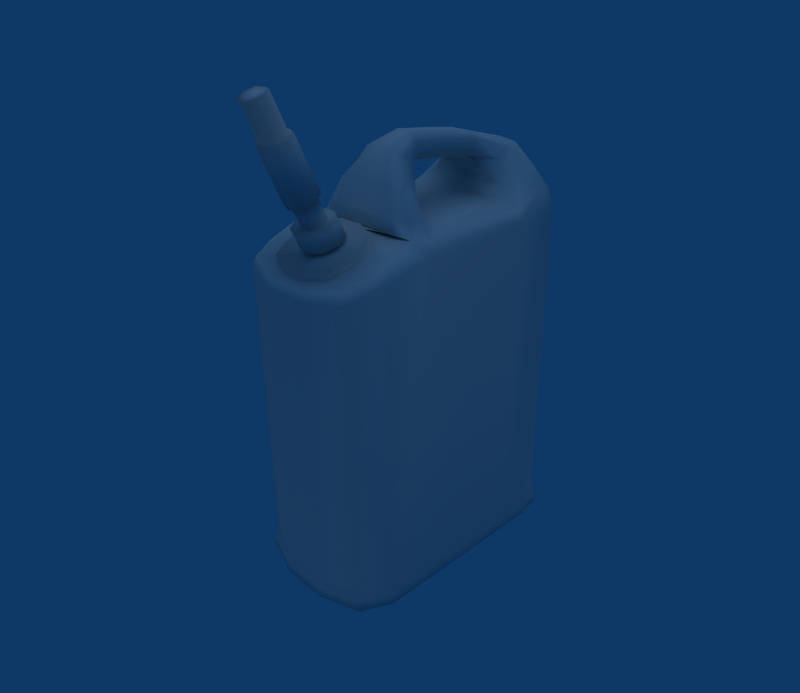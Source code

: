 # Source: Gasoline_Canister_DR2_.blend  (saved by Blender 2.49.2; exported with 4.5.12 LTS)
import bpy
from mathutils import Matrix  # noqa: F401  (used for matrix-valued properties, if any)

bpy.ops.wm.read_factory_settings(use_empty=True)
scene = bpy.context.scene
scene.name = 'Scene'

# ---- collections
col_collection_1 = bpy.data.collections.new('Collection 1'); scene.collection.children.link(col_collection_1)

# ---- materials (node trees are filled in below, after node groups)
mat_tex_0143_0_dds = bpy.data.materials.new('Tex_0143_0.dds')
mat_tex_0143_0_dds.alpha_threshold = 0.0
mat_tex_0143_0_dds.roughness = 0.5
mat_tex_0143_0_dds.line_color = (0.0, 0.0, 0.0, 1.0)

# ---- material node trees

# ---- world
world_world = bpy.data.worlds.new('World'); scene.world = world_world
world_world.color = (0.05656, 0.2208, 0.4)
world_world.use_sun_shadow = False
world_world.sun_shadow_jitter_overblur = 0.0
world_world.cycles.sampling_method = 'MANUAL'
world_world.cycles.sample_map_resolution = 256

# ---- cameras
cam_camera = bpy.data.cameras.new('Camera')
cam_camera.passepartout_alpha = 0.2
cam_camera.clip_end = 100.0
cam_camera.lens = 35.0
cam_camera.ortho_scale = 7.314
cam_camera.show_passepartout = False
cam_camera.show_safe_areas = True
cam_camera.dof.focus_distance = 0.0
cam_camera.dof.aperture_fstop = 128.0

# ---- lights
light_lamp_001 = bpy.data.lights.new('Lamp.001', 'SUN')
light_lamp_001.transmission_factor = 0.0
light_lamp_001.angle = 1.571
light_lamp_001.energy = 0.6449
light_lamp_001.shadow_buffer_clip_start = 0.5
light_lamp_001.shadow_soft_size = 1.0
light_lamp_001.shadow_cascade_max_distance = 1000.0
light_lamp_001.cycles.use_multiple_importance_sampling = False
light_lamp = bpy.data.lights.new('Lamp', 'SPOT')
light_lamp.transmission_factor = 0.0
light_lamp.energy = 100.0
light_lamp.shadow_buffer_clip_start = 0.5
light_lamp.shadow_soft_size = 1.0
light_lamp.shadow_maximum_resolution = 0.006
light_lamp.use_absolute_resolution = True
light_lamp.cycles.use_multiple_importance_sampling = False

# ---- meshes
me_mesh_0457_rip_tex_014 = bpy.data.meshes.new('Mesh_0457.rip_Tex_014')
me_mesh_0457_rip_tex_014.from_pydata([(0.018, 0.128, 0.3353), (-0.021, 0.113, 0.3513), (0.02, 0.113, 0.3513), (0.029, 0.094, 0.3503), (0.041, 0.095, 0.3363), (0.027, 0.081, 0.3433), (0.017, 0.067, 0.3603), (0.017, 0.065, 0.3513), (0.012, 0.039, 0.3633), (0.033, 0.074, 0.3263), (0.008, 0.008, 0.3513), (0.013, 0.038, 0.3543), (0.007, 0.036, 0.3483), (0.01, 0.063, 0.3453), (0.022, 0.071, 0.3383), (-0.023, 0.071, 0.3383), (-0.012, 0.063, 0.3453), (-0.009, 0.036, 0.3483), (-0.014, -0.004, 0.3463), (0.014, -0.004, 0.3463), (0.028, -0.015, 0.3343), (-0.038, -0.017, 0.3193), (0.036, -0.017, 0.3193), (0.053, -0.041, 0.3083), (0.049, -0.025, 0.3183), (0.039, -0.021, 0.3353), (0.022, -0.009, 0.3513), (0.014, 0.007, 0.3573), (0.013, 0.004, 0.3673), (0.019, -0.017, 0.3593), (0.035, -0.031, 0.3383), (0.048, -0.037, 0.3193), (0.013, -0.022, 0.3643), (0.008, 0.004, 0.3733), (0.007, 0.041, 0.3693), (-0.007, 0.041, 0.3693), (-0.008, 0.004, 0.3733), (-0.013, -0.022, 0.3643), (0.021, -0.036, 0.3423), (-0.021, -0.036, 0.3423), (0.034, -0.043, 0.3223), (-0.029, -0.043, 0.3223), (-0.034, -0.031, 0.3383), (-0.042, -0.037, 0.3193), (-0.013, 0.005, 0.3673), (-0.019, -0.017, 0.3593), (-0.058, -0.025, 0.3063), (-0.047, -0.01, 0.3123), (-0.049, -0.025, 0.3183), (-0.028, -0.015, 0.3343), (-0.039, -0.021, 0.3353), (-0.022, -0.009, 0.3513), (-0.009, 0.008, 0.3513), (-0.015, 0.007, 0.3573), (-0.014, 0.038, 0.3543), (-0.016, 0.067, 0.3603), (-0.012, 0.039, 0.3633), (-0.011, 0.067, 0.3653), (-0.018, 0.094, 0.3583), (0.018, 0.094, 0.3583), (0.011, 0.067, 0.3653), (-0.029, 0.094, 0.3503), (-0.019, 0.065, 0.3513), (-0.031, 0.08, 0.3433), (-0.042, 0.096, 0.3363), (-0.041, 0.083, 0.3313), (-0.059, 0.071, 0.3093), (-0.042, 0.068, 0.3143), (0.039, 0.083, 0.3313), (0.059, 0.071, 0.3093), (0.042, 0.068, 0.3143), (0.058, -0.025, 0.3063), (0.045, -0.01, 0.3123), (-0.034, 0.074, 0.3273), (0.031, -0.101, 0.2933), (0.031, -0.099, 0.2883), (0.037, -0.085, 0.2993), (0.037, -0.083, 0.2953), (0.059, -0.085, 0.2943), (0.059, -0.06, 0.3043), (0.069, -0.079, 0.2893), (-0.029, -0.102, 0.2923), (-0.009, -0.109, 0.2903), (0.011, -0.109, 0.2903), (0.036, -0.07, 0.3053), (0.036, -0.068, 0.3013), (-0.011, -0.052, 0.3143), (0.011, -0.05, 0.3103), (0.011, -0.052, 0.3143), (0.029, -0.056, 0.3063), (0.029, -0.058, 0.3113), (0.01, -0.071, 0.3063), (0.039, -0.047, 0.3113), (-0.03, -0.047, 0.3113), (-0.011, -0.05, 0.3103), (-0.046, -0.041, 0.3083), (-0.026, -0.055, 0.3073), (-0.059, -0.056, 0.3053), (-0.035, -0.067, 0.3023), (-0.035, -0.087, 0.2983), (-0.035, -0.086, 0.2943), (-0.035, -0.069, 0.3063), (-0.026, -0.057, 0.3113), (-0.007, -0.07, 0.3063), (-0.002, -0.069, 0.3073), (0.071, -0.039, 0.01428), (0.071, -0.081, 0.01428), (0.069, -0.038, 0.02028), (0.069, -0.079, 0.02028), (0.056, -0.106, 0.02028), (0.069, -0.038, 0.3003), (0.069, 0.068, 0.3033), (0.067, 0.095, 0.3023), (0.069, 0.066, 0.02028), (0.071, 0.068, 0.01428), (0.071, 0.068, 0.005282), (0.071, -0.039, 0.005282), (0.071, -0.081, 0.005282), (0.058, -0.11, 0.01428), (0.064, 0.112, 0.3023), (0.069, 0.094, 0.02028), (0.071, 0.094, 0.01428), (0.071, 0.094, 0.005282), (0.069, 0.094, 0.0002821), (0.069, 0.067, 0.0002821), (0.069, -0.038, 0.0002821), (0.069, 0.111, 0.005282), (0.069, 0.111, 0.01428), (0.064, 0.111, 0.02028), (0.045, 0.127, 0.02028), (0.022, 0.133, 0.3033), (0.045, 0.127, 0.0002821), (0.049, 0.13, 0.005282), (0.049, 0.13, 0.01428), (0.022, 0.137, 0.01428), (0.022, 0.137, 0.005282), (0.001, -0.128, 0.4133), (0.002, -0.138, 0.4093), (0.009, -0.121, 0.4173), (0.002, -0.119, 0.4173), (0.002, -0.106, 0.3883), (-0.006, -0.121, 0.4173), (-0.006, -0.107, 0.3873), (-0.01, -0.115, 0.3843), (-0.013, -0.115, 0.3843), (-0.007, -0.122, 0.3813), (-0.01, -0.128, 0.4143), (-0.007, -0.135, 0.4113), (-0.013, -0.094, 0.3403), (-0.009, -0.105, 0.3883), (0.003, -0.103, 0.3893), (0.009, -0.108, 0.3873), (0.013, -0.128, 0.4143), (0.001, -0.125, 0.3803), (0.01, -0.135, 0.4113), (0.01, -0.122, 0.3813), (0.013, -0.115, 0.3843), (0.011, -0.106, 0.3883), (0.002, -0.083, 0.3453), (-0.009, -0.086, 0.3443), (-0.006, -0.088, 0.3423), (0.002, -0.086, 0.3433), (0.011, -0.086, 0.3443), (0.015, -0.115, 0.3843), (0.012, -0.123, 0.3803), (0.001, -0.128, 0.3783), (0.001, -0.108, 0.3343), (0.015, -0.096, 0.3403), (0.01, -0.089, 0.3423), (0.01, -0.081, 0.3243), (0.002, -0.078, 0.3253), (-0.006, -0.08, 0.3243), (0.012, -0.095, 0.3403), (0.009, -0.102, 0.3373), (0.012, -0.104, 0.3363), (0.011, -0.087, 0.3213), (0.009, -0.093, 0.3183), (0.001, -0.095, 0.3173), (0.001, -0.104, 0.3353), (0.012, -0.08, 0.3063), (0.017, -0.07, 0.3103), (0.02, -0.081, 0.3063), (0.017, -0.077, 0.3253), (0.02, -0.088, 0.3213), (0.014, -0.098, 0.3163), (0.001, -0.103, 0.3143), (-0.012, -0.092, 0.3013), (0.001, -0.096, 0.2993), (-0.008, -0.087, 0.3023), (0.014, -0.091, 0.3013), (0.001, -0.09, 0.3013), (-0.008, -0.086, 0.2993), (0.001, -0.088, 0.2983), (0.01, -0.087, 0.3033), (0.01, -0.086, 0.3003), (0.012, -0.079, 0.3033), (-0.01, -0.075, 0.3043), (-0.01, -0.076, 0.3073), (-0.007, -0.072, 0.3093), (-0.002, -0.07, 0.3103), (0.004, -0.069, 0.3073), (0.004, -0.07, 0.3103), (0.01, -0.072, 0.3093), (0.005, -0.065, 0.3133), (-0.008, -0.067, 0.3113), (-0.008, -0.073, 0.3273), (0.005, -0.071, 0.3273), (-0.016, -0.074, 0.3083), (-0.016, -0.081, 0.3233), (-0.01, -0.081, 0.3023), (-0.01, -0.082, 0.3053), (-0.016, -0.084, 0.3043), (-0.016, -0.09, 0.3203), (-0.009, -0.086, 0.3223), (-0.008, -0.094, 0.3403), (-0.007, -0.093, 0.3183), (-0.012, -0.099, 0.3163), (-0.054, -0.103, 0.2863), (-0.019, -0.118, 0.2743), (-0.018, -0.115, 0.2813), (-0.029, -0.1, 0.2883), (-0.059, -0.084, 0.2943), (-0.069, -0.079, 0.2883), (-0.069, -0.038, 0.2993), (0.02, -0.115, 0.2813), (-0.009, -0.107, 0.2853), (0.011, -0.107, 0.2853), (0.049, -0.103, 0.2853), (0.056, -0.106, 0.2783), (0.022, 0.133, 0.0002821), (-0.02, 0.137, 0.005282), (-0.071, -0.039, 0.005282), (-0.071, 0.068, 0.005282), (-0.071, 0.094, 0.005282), (-0.069, 0.113, 0.005282), (-0.065, 0.111, 0.0002821), (-0.049, 0.13, 0.005282), (-0.02, 0.137, 0.01428), (-0.069, 0.094, 0.02028), (-0.064, 0.111, 0.02028), (-0.071, 0.094, 0.01428), (-0.069, 0.113, 0.01428), (-0.049, 0.13, 0.01428), (-0.019, 0.133, 0.02028), (-0.045, 0.127, 0.02028), (-0.069, 0.066, 0.02028), (-0.071, 0.068, 0.01428), (-0.069, 0.068, 0.3033), (-0.057, -0.105, 0.02028), (-0.057, -0.105, 0.2793), (-0.069, -0.079, 0.02028), (-0.069, -0.038, 0.02028), (-0.071, -0.039, 0.01428), (0.069, -0.079, 0.0002821), (0.058, -0.11, 0.005282), (0.022, -0.122, 0.005282), (0.022, -0.122, 0.01428), (-0.02, -0.122, 0.005282), (-0.02, -0.122, 0.01428), (-0.058, -0.109, 0.01428), (-0.071, -0.081, 0.01428), (-0.071, -0.081, 0.005282), (-0.058, -0.109, 0.005282), (-0.069, -0.079, 0.0002821), (-0.057, -0.105, 0.0002821), (-0.019, -0.118, 0.0002821), (0.022, -0.118, 0.0002821), (-0.034, -0.079, 0.0002821), (0.034, -0.079, 0.0002821), (-0.034, 0.1, 0.0002821), (0.034, 0.1, 0.0002821), (0.065, 0.11, 0.0002821), (-0.019, 0.133, 0.0002821), (-0.045, 0.127, 0.0002821), (-0.069, 0.094, 0.0002821), (-0.069, 0.067, 0.0002821), (-0.069, -0.038, 0.0002821), (0.056, -0.106, 0.0002821), (-0.061, 0.096, 0.3183), (-0.039, 0.112, 0.3363), (-0.058, 0.112, 0.3193), (-0.042, 0.126, 0.3203), (-0.031, 0.122, 0.3343), (-0.018, 0.128, 0.3353), (-0.017, 0.132, 0.3223), (-0.067, 0.095, 0.3023), (0.022, 0.133, 0.02028), (-0.019, 0.133, 0.3033), (-0.045, 0.127, 0.3033), (-0.064, 0.112, 0.3023), (0.061, 0.096, 0.3183), (0.058, 0.112, 0.3193), (0.042, 0.126, 0.3203), (0.045, 0.127, 0.3033), (0.02, 0.132, 0.3223), (0.04, 0.112, 0.3363), (0.031, 0.122, 0.3343), (-0.007, -0.102, 0.3363), (-0.01, -0.104, 0.3353), (-0.01, -0.124, 0.3803), (0.022, -0.118, 0.02028), (0.021, -0.118, 0.2743), (-0.019, -0.118, 0.02028)], [], [(296, 0, 295), (1, 0, 283), (2, 0, 1), (0, 2, 295), (2, 3, 295), (295, 3, 4), (4, 3, 68), (68, 3, 5), (3, 6, 5), (5, 6, 7), (6, 8, 7), (5, 9, 68), (10, 12, 11), (11, 12, 7), (12, 13, 7), (7, 13, 5), (13, 14, 5), (5, 14, 9), (14, 15, 9), (9, 15, 73), (15, 14, 16), (14, 13, 16), (16, 13, 17), (13, 12, 17), (17, 12, 52), (12, 10, 52), (52, 10, 18), (10, 19, 18), (18, 19, 49), (19, 20, 49), (49, 20, 21), (20, 22, 21), (21, 22, 47), (22, 72, 47), (23, 71, 24), (71, 72, 24), (72, 22, 24), (24, 22, 25), (22, 20, 25), (25, 20, 26), (20, 19, 26), (26, 19, 27), (19, 10, 27), (27, 10, 11), (7, 8, 11), (8, 28, 11), (11, 28, 27), (28, 29, 27), (27, 29, 26), (29, 30, 26), (26, 30, 25), (30, 31, 25), (25, 31, 24), (31, 23, 24), (30, 29, 32), (32, 29, 33), (29, 28, 33), (28, 8, 33), (33, 8, 34), (8, 6, 34), (35, 36, 34), (34, 36, 33), (33, 36, 32), (36, 37, 32), (32, 37, 38), (37, 39, 38), (38, 39, 40), (40, 39, 41), (39, 42, 41), (41, 42, 43), (44, 45, 37), (37, 45, 39), (45, 42, 39), (46, 95, 43), (95, 93, 43), (43, 93, 41), (93, 92, 41), (41, 92, 40), (92, 23, 40), (23, 31, 40), (40, 31, 38), (31, 30, 38), (38, 30, 32), (47, 46, 21), (46, 48, 21), (21, 48, 49), (48, 50, 49), (49, 50, 18), (50, 51, 18), (18, 51, 52), (51, 53, 52), (52, 53, 17), (53, 54, 17), (55, 54, 56), (54, 53, 56), (56, 53, 44), (53, 51, 44), (44, 51, 45), (51, 50, 45), (45, 50, 42), (50, 48, 42), (42, 48, 43), (48, 46, 43), (37, 36, 44), (36, 35, 44), (44, 35, 56), (35, 57, 56), (56, 57, 55), (55, 57, 58), (58, 57, 59), (59, 57, 60), (57, 35, 60), (60, 35, 34), (34, 6, 60), (6, 3, 60), (60, 3, 59), (3, 2, 59), (59, 2, 58), (2, 1, 58), (1, 61, 58), (58, 61, 55), (61, 62, 55), (62, 54, 55), (17, 54, 16), (54, 62, 16), (16, 62, 15), (15, 62, 63), (62, 61, 63), (63, 61, 64), (61, 1, 64), (64, 1, 279), (279, 1, 282), (282, 1, 283), (64, 65, 63), (65, 73, 63), (63, 73, 15), (66, 46, 67), (67, 46, 47), (4, 68, 69), (68, 9, 69), (9, 70, 69), (69, 70, 71), (71, 70, 72), (72, 70, 47), (47, 70, 67), (70, 73, 67), (67, 73, 66), (73, 65, 66), (70, 9, 73), (74, 75, 76), (76, 75, 77), (75, 78, 77), (77, 78, 79), (78, 80, 79), (80, 110, 79), (79, 110, 23), (23, 110, 71), (110, 111, 71), (71, 111, 69), (81, 82, 192), (82, 83, 192), (192, 83, 194), (83, 74, 194), (194, 74, 195), (74, 76, 195), (195, 76, 84), (76, 77, 84), (84, 77, 85), (77, 79, 85), (86, 88, 87), (87, 88, 89), (88, 90, 89), (89, 90, 85), (85, 90, 84), (90, 91, 84), (84, 91, 195), (85, 79, 89), (79, 23, 89), (89, 23, 87), (23, 92, 87), (92, 93, 87), (87, 93, 94), (93, 95, 94), (94, 95, 96), (95, 97, 96), (96, 97, 98), (192, 191, 81), (191, 99, 81), (81, 99, 100), (100, 99, 98), (99, 101, 98), (98, 101, 96), (101, 102, 96), (96, 102, 94), (102, 86, 94), (94, 86, 87), (191, 209, 99), (99, 209, 101), (209, 196, 101), (101, 196, 102), (196, 103, 102), (102, 103, 86), (103, 104, 86), (86, 104, 88), (104, 200, 88), (88, 200, 90), (90, 200, 91), (105, 107, 106), (106, 107, 108), (106, 108, 109), (109, 108, 228), (228, 108, 80), (80, 108, 110), (108, 107, 110), (110, 107, 111), (112, 111, 113), (111, 107, 113), (113, 107, 114), (107, 105, 114), (114, 105, 115), (115, 105, 116), (116, 105, 117), (105, 106, 117), (117, 106, 118), (106, 109, 118), (119, 112, 120), (112, 113, 120), (120, 113, 121), (113, 114, 121), (121, 114, 122), (114, 115, 122), (122, 115, 123), (123, 115, 124), (115, 116, 124), (124, 116, 125), (123, 271, 122), (271, 126, 122), (122, 126, 121), (126, 127, 121), (121, 127, 120), (127, 128, 120), (120, 128, 119), (119, 128, 293), (128, 129, 293), (293, 129, 286), (286, 130, 293), (131, 132, 271), (271, 132, 126), (132, 133, 126), (126, 133, 127), (133, 129, 127), (127, 129, 128), (129, 133, 286), (286, 133, 134), (133, 132, 134), (134, 132, 135), (132, 131, 135), (135, 131, 229), (154, 152, 136), (152, 138, 136), (138, 139, 136), (139, 141, 136), (141, 146, 136), (146, 147, 136), (147, 137, 136), (136, 137, 154), (138, 140, 139), (139, 140, 141), (140, 142, 141), (141, 142, 143), (142, 144, 143), (143, 144, 145), (144, 299, 145), (141, 143, 146), (146, 143, 147), (143, 145, 147), (298, 299, 148), (299, 144, 148), (148, 144, 149), (144, 142, 149), (149, 142, 150), (142, 140, 150), (150, 140, 151), (140, 138, 151), (151, 138, 152), (137, 153, 154), (153, 155, 154), (154, 155, 152), (155, 156, 152), (152, 156, 151), (156, 157, 151), (151, 157, 150), (157, 158, 150), (150, 158, 149), (158, 159, 149), (160, 159, 161), (159, 158, 161), (161, 158, 162), (158, 157, 162), (162, 157, 163), (157, 156, 163), (163, 156, 164), (156, 155, 164), (164, 155, 165), (155, 153, 165), (164, 165, 166), (163, 167, 162), (167, 168, 162), (162, 168, 161), (168, 169, 161), (169, 170, 161), (161, 170, 171), (169, 168, 172), (168, 167, 172), (172, 167, 173), (167, 174, 173), (169, 172, 175), (175, 172, 176), (172, 173, 176), (176, 173, 177), (177, 173, 178), (178, 173, 166), (173, 174, 166), (166, 174, 164), (164, 174, 163), (174, 167, 163), (179, 180, 181), (180, 182, 181), (181, 182, 183), (182, 175, 183), (183, 175, 184), (175, 176, 184), (184, 176, 185), (176, 177, 185), (185, 177, 216), (216, 177, 215), (186, 185, 216), (184, 185, 187), (185, 186, 187), (187, 186, 188), (181, 183, 189), (183, 184, 189), (184, 187, 189), (189, 187, 190), (187, 188, 190), (188, 191, 190), (191, 192, 190), (190, 192, 193), (192, 194, 193), (193, 194, 179), (194, 195, 179), (179, 195, 91), (190, 193, 189), (189, 193, 181), (193, 179, 181), (196, 197, 103), (197, 198, 103), (103, 198, 104), (198, 199, 104), (104, 199, 200), (199, 201, 200), (200, 201, 91), (201, 202, 91), (91, 202, 179), (202, 180, 179), (199, 203, 201), (201, 203, 202), (203, 180, 202), (198, 204, 199), (199, 204, 203), (204, 205, 203), (205, 206, 203), (203, 206, 180), (206, 182, 180), (197, 207, 198), (198, 207, 204), (207, 208, 204), (204, 208, 205), (208, 171, 205), (205, 171, 206), (171, 170, 206), (206, 170, 182), (170, 169, 182), (182, 169, 175), (209, 210, 196), (196, 210, 197), (210, 211, 197), (197, 211, 207), (211, 212, 207), (207, 212, 208), (212, 213, 208), (208, 213, 171), (213, 160, 171), (171, 160, 161), (213, 214, 160), (160, 214, 159), (149, 159, 148), (159, 214, 148), (148, 214, 298), (298, 214, 297), (214, 213, 297), (297, 213, 215), (213, 212, 215), (215, 212, 216), (212, 211, 216), (216, 211, 186), (211, 210, 186), (186, 210, 188), (210, 209, 188), (188, 209, 191), (217, 249, 218), (218, 219, 217), (219, 220, 217), (220, 221, 217), (217, 221, 249), (249, 221, 222), (222, 221, 223), (221, 97, 223), (224, 225, 219), (225, 220, 219), (97, 221, 98), (98, 221, 100), (221, 220, 100), (100, 220, 81), (81, 220, 82), (220, 225, 82), (82, 225, 83), (225, 226, 83), (83, 226, 74), (226, 75, 74), (225, 224, 226), (226, 224, 75), (224, 227, 75), (75, 227, 78), (78, 227, 80), (80, 227, 228), (227, 224, 228), (228, 224, 301), (301, 224, 218), (224, 219, 218), (135, 229, 272), (134, 135, 230), (135, 272, 230), (230, 272, 273), (231, 232, 276), (276, 232, 275), (232, 233, 275), (275, 233, 274), (233, 234, 274), (274, 234, 235), (235, 234, 273), (234, 236, 273), (273, 236, 230), (236, 237, 230), (238, 239, 240), (239, 241, 240), (240, 241, 233), (233, 241, 234), (234, 241, 236), (241, 242, 236), (236, 242, 237), (237, 242, 243), (243, 242, 244), (244, 242, 239), (242, 241, 239), (245, 238, 246), (238, 240, 246), (246, 240, 232), (240, 233, 232), (239, 238, 285), (285, 238, 247), (238, 245, 247), (247, 245, 223), (218, 249, 248), (248, 249, 250), (249, 222, 250), (222, 223, 250), (250, 223, 251), (223, 245, 251), (251, 245, 252), (245, 246, 252), (252, 246, 231), (246, 232, 231), (253, 254, 277), (277, 254, 255), (254, 256, 255), (255, 256, 257), (256, 258, 257), (257, 258, 259), (258, 248, 259), (259, 248, 260), (248, 250, 260), (260, 250, 252), (250, 251, 252), (260, 261, 259), (261, 262, 259), (259, 262, 257), (252, 231, 260), (260, 231, 261), (231, 276, 261), (276, 263, 261), (263, 264, 261), (261, 264, 262), (264, 265, 262), (262, 265, 257), (257, 265, 255), (265, 266, 255), (255, 266, 277), (267, 269, 268), (268, 269, 270), (268, 270, 124), (124, 270, 123), (123, 270, 271), (271, 270, 131), (131, 270, 229), (270, 269, 229), (229, 269, 272), (272, 269, 273), (273, 269, 235), (235, 269, 274), (274, 269, 275), (269, 267, 275), (275, 267, 276), (276, 267, 263), (263, 267, 264), (264, 267, 265), (267, 268, 265), (265, 268, 266), (266, 268, 277), (277, 268, 253), (253, 268, 125), (268, 124, 125), (65, 64, 66), (66, 64, 278), (64, 279, 278), (278, 279, 280), (280, 279, 281), (279, 282, 281), (282, 283, 281), (281, 283, 284), (283, 0, 284), (284, 287, 281), (287, 288, 281), (281, 288, 280), (288, 289, 280), (280, 289, 278), (289, 285, 278), (285, 247, 278), (278, 247, 66), (247, 223, 66), (66, 223, 46), (223, 97, 46), (46, 97, 95), (230, 237, 134), (134, 237, 286), (237, 243, 286), (286, 243, 130), (130, 243, 287), (287, 243, 288), (243, 244, 288), (288, 244, 289), (244, 239, 289), (289, 239, 285), (111, 112, 290), (112, 119, 290), (290, 119, 291), (291, 119, 292), (119, 293, 292), (293, 130, 292), (292, 130, 294), (130, 287, 294), (111, 290, 69), (69, 290, 4), (290, 291, 4), (4, 291, 295), (295, 291, 296), (291, 292, 296), (292, 0, 296), (294, 0, 292), (0, 294, 284), (294, 287, 284), (215, 177, 297), (177, 178, 297), (297, 178, 298), (178, 166, 298), (298, 166, 299), (166, 165, 299), (299, 165, 145), (165, 153, 145), (145, 153, 147), (147, 153, 137), (118, 109, 300), (109, 228, 300), (228, 301, 300), (300, 301, 302), (301, 218, 302), (125, 116, 253), (116, 117, 253), (253, 117, 254), (117, 118, 254), (254, 118, 256), (118, 300, 256), (256, 300, 258), (300, 302, 258), (258, 302, 248), (302, 218, 248)])
me_mesh_0457_rip_tex_014.polygons.foreach_set('use_smooth', [True] * 606)
_uv = me_mesh_0457_rip_tex_014.uv_layers.new(name='UVTex')
_uv.uv.foreach_set('vector', [0.3199, 0.2368, 0.3377, 0.2663, 0.2988, 0.217, 0.3072, 0.3579, 0.3377, 0.2663, 0.3377, 0.3509, 0.3072, 0.2629, 0.3377, 0.2663, 0.3072, 0.3579, 0.3377, 0.2663, 0.3072, 0.2629, 0.2988, 0.217, 0.3072, 0.2629, 0.2697, 0.2413, 0.2988, 0.217, 0.2988, 0.217, 0.2697, 0.2413, 0.2728, 0.2144, 0.2728, 0.2144, 0.2697, 0.2413, 0.2554, 0.2094, 0.2554, 0.2094, 0.2697, 0.2413, 0.2493, 0.2337, 0.2697, 0.2413, 0.2289, 0.2707, 0.2493, 0.2337, 0.2493, 0.2337, 0.2289, 0.2707, 0.2255, 0.2578, 0.2289, 0.2707, 0.1847, 0.2811, 0.2255, 0.2578, 0.2493, 0.2337, 0.2427, 0.1942, 0.2554, 0.2094, 0.1418, 0.2538, 0.1835, 0.252, 0.1847, 0.2671, 0.1847, 0.2671, 0.1835, 0.252, 0.2255, 0.2578, 0.1835, 0.252, 0.2197, 0.2443, 0.2255, 0.2578, 0.2255, 0.2578, 0.2197, 0.2443, 0.2493, 0.2337, 0.2197, 0.2443, 0.2342, 0.219, 0.2493, 0.2337, 0.2493, 0.2337, 0.2342, 0.219, 0.2427, 0.1942, 0.2342, 0.219, 0.2124, 0.1699, 0.2427, 0.1942, 0.2427, 0.1942, 0.2124, 0.1699, 0.2181, 0.1355, 0.2124, 0.1699, 0.2342, 0.219, 0.2035, 0.2056, 0.2342, 0.219, 0.2197, 0.2443, 0.2035, 0.2056, 0.2035, 0.2056, 0.2197, 0.2443, 0.1775, 0.215, 0.2197, 0.2443, 0.1835, 0.252, 0.1775, 0.215, 0.1775, 0.215, 0.1835, 0.252, 0.1487, 0.2122, 0.1835, 0.252, 0.1418, 0.2538, 0.1487, 0.2122, 0.1487, 0.2122, 0.1418, 0.2538, 0.136, 0.1849, 0.1418, 0.2538, 0.1211, 0.2392, 0.136, 0.1849, 0.136, 0.1849, 0.1211, 0.2392, 0.1214, 0.1281, 0.1211, 0.2392, 0.09938, 0.2121, 0.1214, 0.1281, 0.1214, 0.1281, 0.09938, 0.2121, 0.1053, 0.06657, 0.09938, 0.2121, 0.08061, 0.1783, 0.1053, 0.06657, 0.1053, 0.06657, 0.08061, 0.1783, 0.0904, 0.01471, 0.08061, 0.1783, 0.06971, 0.1572, 0.0904, 0.01471, 0.02338, 0.1804, 0.0487, 0.1634, 0.06023, 0.1845, 0.0487, 0.1634, 0.07002, 0.1579, 0.06023, 0.1845, 0.07002, 0.1579, 0.08061, 0.1783, 0.06023, 0.1845, 0.06023, 0.1845, 0.08061, 0.1783, 0.08174, 0.2179, 0.08061, 0.1783, 0.09938, 0.2121, 0.08174, 0.2179, 0.08174, 0.2179, 0.09938, 0.2121, 0.1087, 0.2516, 0.09938, 0.2121, 0.1211, 0.2392, 0.1087, 0.2516, 0.1087, 0.2516, 0.1211, 0.2392, 0.1373, 0.2648, 0.1211, 0.2392, 0.1418, 0.2538, 0.1373, 0.2648, 0.1373, 0.2648, 0.1418, 0.2538, 0.1847, 0.2671, 0.2255, 0.2578, 0.1847, 0.2811, 0.1847, 0.2671, 0.1847, 0.2811, 0.1305, 0.2796, 0.1847, 0.2671, 0.1847, 0.2671, 0.1305, 0.2796, 0.1373, 0.2648, 0.1305, 0.2796, 0.0973, 0.2646, 0.1373, 0.2648, 0.1373, 0.2648, 0.0973, 0.2646, 0.1087, 0.2516, 0.0973, 0.2646, 0.06597, 0.2284, 0.1087, 0.2516, 0.1087, 0.2516, 0.06597, 0.2284, 0.08174, 0.2179, 0.06597, 0.2284, 0.0406, 0.1975, 0.08174, 0.2179, 0.08174, 0.2179, 0.0406, 0.1975, 0.06023, 0.1845, 0.0406, 0.1975, 0.02338, 0.1804, 0.06023, 0.1845, 0.06597, 0.2284, 0.0973, 0.2646, 0.08987, 0.278, 0.08987, 0.278, 0.0973, 0.2646, 0.1297, 0.2919, 0.0973, 0.2646, 0.1305, 0.2796, 0.1297, 0.2919, 0.1305, 0.2796, 0.1847, 0.2811, 0.1297, 0.2919, 0.1297, 0.2919, 0.1847, 0.2811, 0.187, 0.2925, 0.1847, 0.2811, 0.2289, 0.2707, 0.187, 0.2925, 0.1873, 0.3271, 0.1299, 0.3292, 0.187, 0.2925, 0.187, 0.2925, 0.1299, 0.3292, 0.1297, 0.2919, 0.1297, 0.2919, 0.1299, 0.3292, 0.08987, 0.278, 0.1299, 0.3292, 0.08988, 0.3409, 0.08987, 0.278, 0.08987, 0.278, 0.08988, 0.3409, 0.05855, 0.2605, 0.08988, 0.3409, 0.05861, 0.359, 0.05855, 0.2605, 0.05855, 0.2605, 0.05861, 0.359, 0.0315, 0.2294, 0.0315, 0.2294, 0.05861, 0.359, 0.02864, 0.3777, 0.05861, 0.359, 0.06605, 0.3899, 0.02864, 0.3777, 0.02864, 0.3777, 0.06605, 0.3899, 0.03782, 0.4091, 0.1308, 0.3398, 0.09482, 0.3607, 0.08988, 0.3409, 0.08988, 0.3409, 0.09482, 0.3607, 0.05861, 0.359, 0.09482, 0.3607, 0.06605, 0.3899, 0.05861, 0.359, 0.0417, 0.4514, 0.01615, 0.4163, 0.03782, 0.4091, 0.01615, 0.4163, 0.007287, 0.3799, 0.03782, 0.4091, 0.03782, 0.4091, 0.007287, 0.3799, 0.02864, 0.3777, 0.007287, 0.3799, 0.01198, 0.2096, 0.02864, 0.3777, 0.02864, 0.3777, 0.01198, 0.2096, 0.0315, 0.2294, 0.01198, 0.2096, 0.02338, 0.1804, 0.0315, 0.2294, 0.02338, 0.1804, 0.0406, 0.1975, 0.0315, 0.2294, 0.0315, 0.2294, 0.0406, 0.1975, 0.05855, 0.2605, 0.0406, 0.1975, 0.06597, 0.2284, 0.05855, 0.2605, 0.05855, 0.2605, 0.06597, 0.2284, 0.08987, 0.278, 0.05816, 0.453, 0.0417, 0.4514, 0.07392, 0.4295, 0.0417, 0.4514, 0.05584, 0.4291, 0.07392, 0.4295, 0.07392, 0.4295, 0.05584, 0.4291, 0.09671, 0.4101, 0.05584, 0.4291, 0.0818, 0.4059, 0.09671, 0.4101, 0.09671, 0.4101, 0.0818, 0.4059, 0.1176, 0.3901, 0.0818, 0.4059, 0.1072, 0.3774, 0.1176, 0.3901, 0.1176, 0.3901, 0.1072, 0.3774, 0.1439, 0.3707, 0.1072, 0.3774, 0.1348, 0.3561, 0.1439, 0.3707, 0.1439, 0.3707, 0.1348, 0.3561, 0.184, 0.3703, 0.1348, 0.3561, 0.1859, 0.3543, 0.184, 0.3703, 0.229, 0.3473, 0.1859, 0.3543, 0.1851, 0.338, 0.1859, 0.3543, 0.1348, 0.3561, 0.1851, 0.338, 0.1851, 0.338, 0.1348, 0.3561, 0.1308, 0.3398, 0.1348, 0.3561, 0.1072, 0.3774, 0.1308, 0.3398, 0.1308, 0.3398, 0.1072, 0.3774, 0.09482, 0.3607, 0.1072, 0.3774, 0.0818, 0.4059, 0.09482, 0.3607, 0.09482, 0.3607, 0.0818, 0.4059, 0.06605, 0.3899, 0.0818, 0.4059, 0.05584, 0.4291, 0.06605, 0.3899, 0.06605, 0.3899, 0.05584, 0.4291, 0.03782, 0.4091, 0.05584, 0.4291, 0.0417, 0.4514, 0.03782, 0.4091, 0.08988, 0.3409, 0.1299, 0.3292, 0.1308, 0.3398, 0.1299, 0.3292, 0.1873, 0.3271, 0.1308, 0.3398, 0.1308, 0.3398, 0.1873, 0.3271, 0.1851, 0.338, 0.1873, 0.3271, 0.229, 0.3345, 0.1851, 0.338, 0.1851, 0.338, 0.229, 0.3345, 0.229, 0.3473, 0.229, 0.3473, 0.229, 0.3345, 0.2699, 0.3514, 0.2699, 0.3514, 0.229, 0.3345, 0.2699, 0.2677, 0.2699, 0.2677, 0.229, 0.3345, 0.229, 0.2845, 0.229, 0.3345, 0.1873, 0.3271, 0.229, 0.2845, 0.229, 0.2845, 0.1873, 0.3271, 0.187, 0.2925, 0.187, 0.2925, 0.2289, 0.2707, 0.229, 0.2845, 0.2289, 0.2707, 0.2697, 0.2413, 0.229, 0.2845, 0.229, 0.2845, 0.2697, 0.2413, 0.2699, 0.2677, 0.2697, 0.2413, 0.3072, 0.2629, 0.2699, 0.2677, 0.2699, 0.2677, 0.3072, 0.2629, 0.2699, 0.3514, 0.3072, 0.2629, 0.3072, 0.3579, 0.2699, 0.3514, 0.3072, 0.3579, 0.2698, 0.3783, 0.2699, 0.3514, 0.2699, 0.3514, 0.2698, 0.3783, 0.229, 0.3473, 0.2698, 0.3783, 0.2257, 0.3658, 0.229, 0.3473, 0.2257, 0.3658, 0.1859, 0.3543, 0.229, 0.3473, 0.184, 0.3703, 0.1859, 0.3543, 0.2218, 0.3779, 0.1859, 0.3543, 0.2257, 0.3658, 0.2218, 0.3779, 0.2218, 0.3779, 0.2257, 0.3658, 0.2338, 0.3957, 0.2338, 0.3957, 0.2257, 0.3658, 0.2493, 0.3872, 0.2257, 0.3658, 0.2698, 0.3783, 0.2493, 0.3872, 0.2493, 0.3872, 0.2698, 0.3783, 0.2747, 0.4115, 0.2698, 0.3783, 0.3072, 0.3579, 0.2747, 0.4115, 0.2747, 0.4115, 0.3072, 0.3579, 0.3021, 0.401, 0.3021, 0.401, 0.3072, 0.3579, 0.327, 0.3819, 0.327, 0.3819, 0.3072, 0.3579, 0.3377, 0.3509, 0.2747, 0.4115, 0.2515, 0.4183, 0.2493, 0.3872, 0.2515, 0.4183, 0.2372, 0.4221, 0.2493, 0.3872, 0.2493, 0.3872, 0.2372, 0.4221, 0.2338, 0.3957, 0.6088, 0.03326, 0.4804, 0.03325, 0.603, 0.06008, 0.603, 0.06008, 0.4804, 0.03325, 0.4996, 0.06008, 0.6636, 0.1725, 0.6354, 0.1706, 0.6088, 0.1977, 0.6354, 0.1706, 0.6149, 0.162, 0.6088, 0.1977, 0.6149, 0.162, 0.6029, 0.1742, 0.6088, 0.1977, 0.6088, 0.1977, 0.6029, 0.1742, 0.4803, 0.1982, 0.4803, 0.1982, 0.6029, 0.1742, 0.4998, 0.179, 0.4998, 0.179, 0.6029, 0.1742, 0.4996, 0.06008, 0.4996, 0.06008, 0.6029, 0.1742, 0.603, 0.06008, 0.6029, 0.1742, 0.6153, 0.07067, 0.603, 0.06008, 0.603, 0.06008, 0.6153, 0.07067, 0.6088, 0.03326, 0.6153, 0.07067, 0.6355, 0.06008, 0.6088, 0.03326, 0.6029, 0.1742, 0.6149, 0.162, 0.6153, 0.07067, 0.3167, 0.1668, 0.3142, 0.1724, 0.3518, 0.1823, 0.3518, 0.1823, 0.3142, 0.1724, 0.3513, 0.1882, 0.3142, 0.1724, 0.3506, 0.204, 0.3513, 0.1882, 0.3513, 0.1882, 0.3506, 0.204, 0.4069, 0.2072, 0.3506, 0.204, 0.3583, 0.2216, 0.4069, 0.2072, 0.3583, 0.2216, 0.4628, 0.2248, 0.4069, 0.2072, 0.4069, 0.2072, 0.4628, 0.2248, 0.4484, 0.1857, 0.4484, 0.1857, 0.4628, 0.2248, 0.4803, 0.1982, 0.4628, 0.2248, 0.6012, 0.2236, 0.4803, 0.1982, 0.4803, 0.1982, 0.6012, 0.2236, 0.6088, 0.1977, 0.3139, 0.06311, 0.2932, 0.09804, 0.3419, 0.1168, 0.2932, 0.09804, 0.295, 0.1356, 0.3419, 0.1168, 0.3419, 0.1168, 0.295, 0.1356, 0.3484, 0.13, 0.295, 0.1356, 0.3167, 0.1668, 0.3484, 0.13, 0.3484, 0.13, 0.3167, 0.1668, 0.3644, 0.1328, 0.3167, 0.1668, 0.3518, 0.1823, 0.3644, 0.1328, 0.3644, 0.1328, 0.3518, 0.1823, 0.3842, 0.1795, 0.3518, 0.1823, 0.3513, 0.1882, 0.3842, 0.1795, 0.3842, 0.1795, 0.3513, 0.1882, 0.3874, 0.1843, 0.3513, 0.1882, 0.4069, 0.2072, 0.3874, 0.1843, 0.4313, 0.09706, 0.4288, 0.135, 0.433, 0.1374, 0.433, 0.1374, 0.4288, 0.135, 0.4148, 0.167, 0.4288, 0.135, 0.4113, 0.1633, 0.4148, 0.167, 0.4148, 0.167, 0.4113, 0.1633, 0.3874, 0.1843, 0.3874, 0.1843, 0.4113, 0.1633, 0.3842, 0.1795, 0.4113, 0.1633, 0.3814, 0.1292, 0.3842, 0.1795, 0.3842, 0.1795, 0.3814, 0.1292, 0.3644, 0.1328, 0.3874, 0.1843, 0.4069, 0.2072, 0.4148, 0.167, 0.4069, 0.2072, 0.4484, 0.1857, 0.4148, 0.167, 0.4148, 0.167, 0.4484, 0.1857, 0.433, 0.1374, 0.4484, 0.1857, 0.4551, 0.1589, 0.433, 0.1374, 0.4551, 0.1589, 0.4566, 0.07954, 0.433, 0.1374, 0.433, 0.1374, 0.4566, 0.07954, 0.4361, 0.09661, 0.4566, 0.07954, 0.4473, 0.04493, 0.4361, 0.09661, 0.4361, 0.09661, 0.4473, 0.04493, 0.4195, 0.06442, 0.4473, 0.04493, 0.4127, 0.0255, 0.4195, 0.06442, 0.4195, 0.06442, 0.4127, 0.0255, 0.39, 0.04349, 0.3419, 0.1168, 0.3476, 0.1034, 0.3139, 0.06311, 0.3476, 0.1034, 0.347, 0.04401, 0.3139, 0.06311, 0.3139, 0.06311, 0.347, 0.04401, 0.3469, 0.03921, 0.3469, 0.03921, 0.347, 0.04401, 0.39, 0.04349, 0.347, 0.04401, 0.388, 0.04707, 0.39, 0.04349, 0.39, 0.04349, 0.388, 0.04707, 0.4195, 0.06442, 0.388, 0.04707, 0.4134, 0.06788, 0.4195, 0.06442, 0.4195, 0.06442, 0.4134, 0.06788, 0.4361, 0.09661, 0.4134, 0.06788, 0.4313, 0.09706, 0.4361, 0.09661, 0.4361, 0.09661, 0.4313, 0.09706, 0.433, 0.1374, 0.3476, 0.1034, 0.3585, 0.1006, 0.347, 0.04401, 0.347, 0.04401, 0.3585, 0.1006, 0.388, 0.04707, 0.3585, 0.1006, 0.372, 0.1008, 0.388, 0.04707, 0.388, 0.04707, 0.372, 0.1008, 0.4134, 0.06788, 0.372, 0.1008, 0.3826, 0.1047, 0.4134, 0.06788, 0.4134, 0.06788, 0.3826, 0.1047, 0.4313, 0.09706, 0.3826, 0.1047, 0.3861, 0.1115, 0.4313, 0.09706, 0.4313, 0.09706, 0.3861, 0.1115, 0.4288, 0.135, 0.3861, 0.1115, 0.386, 0.1212, 0.4288, 0.135, 0.4288, 0.135, 0.386, 0.1212, 0.4113, 0.1633, 0.4113, 0.1633, 0.386, 0.1212, 0.3814, 0.1292, 0.7145, 0.957, 0.7145, 0.9378, 0.6574, 0.957, 0.6574, 0.957, 0.7145, 0.9378, 0.6574, 0.9378, 0.6574, 0.957, 0.6574, 0.9378, 0.6101, 0.9378, 0.6101, 0.9378, 0.6574, 0.9378, 0.6101, 0.5265, 0.6101, 0.5265, 0.6574, 0.9378, 0.6574, 0.5074, 0.6574, 0.5074, 0.6574, 0.9378, 0.7145, 0.4883, 0.6574, 0.9378, 0.7145, 0.9378, 0.7145, 0.4883, 0.7145, 0.4883, 0.7145, 0.9378, 0.8571, 0.4838, 0.8951, 0.4841, 0.8571, 0.4838, 0.8571, 0.9378, 0.8571, 0.4838, 0.7145, 0.9378, 0.8571, 0.9378, 0.8571, 0.9378, 0.7145, 0.9378, 0.8571, 0.957, 0.7145, 0.9378, 0.7145, 0.957, 0.8571, 0.957, 0.8571, 0.957, 0.7145, 0.957, 0.8571, 0.9766, 0.8571, 0.9766, 0.7145, 0.957, 0.7145, 0.9766, 0.7145, 0.9766, 0.7145, 0.957, 0.6574, 0.9766, 0.7145, 0.957, 0.6574, 0.957, 0.6574, 0.9766, 0.6574, 0.9766, 0.6574, 0.957, 0.6101, 0.957, 0.6574, 0.957, 0.6101, 0.9378, 0.6101, 0.957, 0.9263, 0.4841, 0.8951, 0.4841, 0.8951, 0.9378, 0.8951, 0.4841, 0.8571, 0.9378, 0.8951, 0.9378, 0.8951, 0.9378, 0.8571, 0.9378, 0.8951, 0.957, 0.8571, 0.9378, 0.8571, 0.957, 0.8951, 0.957, 0.8951, 0.957, 0.8571, 0.957, 0.8951, 0.9766, 0.8571, 0.957, 0.8571, 0.9766, 0.8951, 0.9766, 0.8951, 0.9766, 0.8571, 0.9766, 0.8951, 0.9892, 0.8951, 0.9892, 0.8571, 0.9766, 0.8571, 0.9892, 0.8571, 0.9766, 0.7145, 0.9766, 0.8571, 0.9892, 0.8571, 0.9892, 0.7145, 0.9766, 0.7145, 0.9892, 0.8951, 0.9892, 0.9263, 0.9892, 0.8951, 0.9766, 0.9263, 0.9892, 0.9263, 0.9766, 0.8951, 0.9766, 0.8951, 0.9766, 0.9263, 0.9766, 0.8951, 0.957, 0.9263, 0.9766, 0.9263, 0.957, 0.8951, 0.957, 0.8951, 0.957, 0.9263, 0.957, 0.8951, 0.9378, 0.9263, 0.957, 0.9263, 0.9378, 0.8951, 0.9378, 0.8951, 0.9378, 0.9263, 0.9378, 0.9263, 0.4841, 0.9263, 0.4841, 0.9263, 0.9378, 0.9551, 0.4835, 0.9263, 0.9378, 0.9551, 0.9378, 0.9551, 0.4835, 0.9551, 0.4835, 0.9551, 0.9378, 0.982, 0.9378, 0.982, 0.9378, 0.9806, 0.4838, 0.9551, 0.4835, 0.9551, 0.9892, 0.9551, 0.9766, 0.9263, 0.9892, 0.9263, 0.9892, 0.9551, 0.9766, 0.9263, 0.9766, 0.9551, 0.9766, 0.9551, 0.957, 0.9263, 0.9766, 0.9263, 0.9766, 0.9551, 0.957, 0.9263, 0.957, 0.9551, 0.957, 0.9551, 0.9378, 0.9263, 0.957, 0.9263, 0.957, 0.9551, 0.9378, 0.9263, 0.9378, 0.9551, 0.9378, 0.9551, 0.957, 0.982, 0.9378, 0.982, 0.9378, 0.9551, 0.957, 0.982, 0.957, 0.9551, 0.957, 0.9551, 0.9766, 0.982, 0.957, 0.982, 0.957, 0.9551, 0.9766, 0.982, 0.9766, 0.9551, 0.9766, 0.9551, 0.9892, 0.982, 0.9766, 0.982, 0.9766, 0.9551, 0.9892, 0.982, 0.9892, 0.1529, 0.1087, 0.1853, 0.1227, 0.1842, 0.06725, 0.1853, 0.1227, 0.2195, 0.1064, 0.1842, 0.06725, 0.2195, 0.1064, 0.2287, 0.06967, 0.1842, 0.06725, 0.2287, 0.06967, 0.2219, 0.03037, 0.1842, 0.06725, 0.2219, 0.03037, 0.1869, 0.0145, 0.1842, 0.06725, 0.1869, 0.0145, 0.1512, 0.02651, 0.1842, 0.06725, 0.1512, 0.02651, 0.1361, 0.0688, 0.1842, 0.06725, 0.1842, 0.06725, 0.1361, 0.0688, 0.1529, 0.1087, 0.3548, 0.3494, 0.4582, 0.326, 0.3548, 0.3261, 0.3548, 0.3261, 0.4582, 0.326, 0.3548, 0.3008, 0.4582, 0.326, 0.4582, 0.3006, 0.3548, 0.3008, 0.3548, 0.3008, 0.4582, 0.3006, 0.4582, 0.2741, 0.4582, 0.3006, 0.4646, 0.2661, 0.4582, 0.2741, 0.4582, 0.2741, 0.4646, 0.2661, 0.4583, 0.2503, 0.4646, 0.2661, 0.4646, 0.2396, 0.4583, 0.2503, 0.3548, 0.3008, 0.4582, 0.2741, 0.3548, 0.2742, 0.3548, 0.2742, 0.4582, 0.2741, 0.3548, 0.2506, 0.4582, 0.2741, 0.4583, 0.2503, 0.3548, 0.2506, 0.6027, 0.2402, 0.4646, 0.2396, 0.6026, 0.266, 0.4646, 0.2396, 0.4646, 0.2661, 0.6026, 0.266, 0.6026, 0.266, 0.4646, 0.2661, 0.4646, 0.2951, 0.4646, 0.2661, 0.4582, 0.3006, 0.4646, 0.2951, 0.4646, 0.2951, 0.4582, 0.3006, 0.4646, 0.3235, 0.4582, 0.3006, 0.4582, 0.326, 0.4646, 0.3235, 0.4646, 0.3235, 0.4582, 0.326, 0.4582, 0.3494, 0.4582, 0.326, 0.3548, 0.3494, 0.4582, 0.3494, 0.4582, 0.3494, 0.3548, 0.3494, 0.3548, 0.3716, 0.3548, 0.4176, 0.4582, 0.4176, 0.3548, 0.3935, 0.4582, 0.4176, 0.4582, 0.3928, 0.3548, 0.3935, 0.3548, 0.3935, 0.4582, 0.3928, 0.3548, 0.3716, 0.4582, 0.3928, 0.4582, 0.3717, 0.3548, 0.3716, 0.3548, 0.3716, 0.4582, 0.3717, 0.4582, 0.3494, 0.4582, 0.3717, 0.4646, 0.3497, 0.4582, 0.3494, 0.4582, 0.3494, 0.4646, 0.3497, 0.4646, 0.3235, 0.4646, 0.3497, 0.6026, 0.3235, 0.4646, 0.3235, 0.4646, 0.3235, 0.6026, 0.3235, 0.4646, 0.2951, 0.6026, 0.3235, 0.6026, 0.2952, 0.4646, 0.2951, 0.6145, 0.3069, 0.6026, 0.2952, 0.6145, 0.327, 0.6026, 0.2952, 0.6026, 0.3235, 0.6145, 0.327, 0.6145, 0.327, 0.6026, 0.3235, 0.6026, 0.3497, 0.6026, 0.3235, 0.4646, 0.3497, 0.6026, 0.3497, 0.6026, 0.3497, 0.4646, 0.3497, 0.4646, 0.3746, 0.4646, 0.3497, 0.4582, 0.3717, 0.4646, 0.3746, 0.4646, 0.3746, 0.4582, 0.3717, 0.4646, 0.3976, 0.4582, 0.3717, 0.4582, 0.3928, 0.4646, 0.3976, 0.4646, 0.3976, 0.4582, 0.3928, 0.4646, 0.4254, 0.4582, 0.3928, 0.4582, 0.4176, 0.4646, 0.4254, 0.4646, 0.3976, 0.4646, 0.4254, 0.6026, 0.4256, 0.4646, 0.3746, 0.6026, 0.3746, 0.6026, 0.3497, 0.6026, 0.3746, 0.6145, 0.3528, 0.6026, 0.3497, 0.6026, 0.3497, 0.6145, 0.3528, 0.6145, 0.327, 0.6145, 0.3528, 0.6918, 0.3528, 0.6145, 0.327, 0.6918, 0.3528, 0.6918, 0.327, 0.6145, 0.327, 0.6145, 0.327, 0.6918, 0.327, 0.6918, 0.3071, 0.6918, 0.3528, 0.6145, 0.3528, 0.6145, 0.3693, 0.6145, 0.3528, 0.6026, 0.3746, 0.6145, 0.3693, 0.6145, 0.3693, 0.6026, 0.3746, 0.6145, 0.391, 0.6026, 0.3746, 0.6026, 0.3979, 0.6145, 0.391, 0.6918, 0.3528, 0.6145, 0.3693, 0.6918, 0.3694, 0.6918, 0.3694, 0.6145, 0.3693, 0.6918, 0.391, 0.6145, 0.3693, 0.6145, 0.391, 0.6918, 0.391, 0.6918, 0.391, 0.6145, 0.391, 0.6918, 0.4121, 0.6918, 0.4121, 0.6145, 0.391, 0.6145, 0.4121, 0.6145, 0.4121, 0.6145, 0.391, 0.6026, 0.4256, 0.6145, 0.391, 0.6026, 0.3979, 0.6026, 0.4256, 0.6026, 0.4256, 0.6026, 0.3979, 0.4646, 0.3976, 0.4646, 0.3976, 0.6026, 0.3979, 0.4646, 0.3746, 0.6026, 0.3979, 0.6026, 0.3746, 0.4646, 0.3746, 0.7632, 0.3674, 0.7454, 0.3538, 0.7454, 0.3731, 0.7454, 0.3538, 0.7083, 0.3538, 0.7454, 0.3731, 0.7454, 0.3731, 0.7083, 0.3538, 0.7083, 0.3731, 0.7083, 0.3538, 0.6918, 0.3694, 0.7083, 0.3731, 0.7083, 0.3731, 0.6918, 0.3694, 0.7083, 0.3984, 0.6918, 0.3694, 0.6918, 0.391, 0.7083, 0.3984, 0.7083, 0.3984, 0.6918, 0.391, 0.7083, 0.4231, 0.6918, 0.391, 0.6918, 0.4121, 0.7083, 0.4231, 0.7083, 0.4231, 0.6918, 0.4121, 0.7083, 0.4533, 0.7083, 0.4533, 0.6918, 0.4121, 0.692, 0.438, 0.7454, 0.4533, 0.7083, 0.4231, 0.7083, 0.4533, 0.7083, 0.3984, 0.7083, 0.4231, 0.7454, 0.4231, 0.7083, 0.4231, 0.7454, 0.4533, 0.7454, 0.4231, 0.7454, 0.4231, 0.7454, 0.4533, 0.7632, 0.4375, 0.7454, 0.3731, 0.7083, 0.3731, 0.7454, 0.3984, 0.7083, 0.3731, 0.7083, 0.3984, 0.7454, 0.3984, 0.7083, 0.3984, 0.7454, 0.4231, 0.7454, 0.3984, 0.7454, 0.3984, 0.7454, 0.4231, 0.7632, 0.4131, 0.7454, 0.4231, 0.7632, 0.4375, 0.7632, 0.4131, 0.7632, 0.4375, 0.7776, 0.4374, 0.7632, 0.4131, 0.7776, 0.4374, 0.7776, 0.4131, 0.7632, 0.4131, 0.7632, 0.4131, 0.7776, 0.4131, 0.7632, 0.3888, 0.7776, 0.4131, 0.7776, 0.3888, 0.7632, 0.3888, 0.7632, 0.3888, 0.7776, 0.3888, 0.7632, 0.3674, 0.7776, 0.3888, 0.7776, 0.3674, 0.7632, 0.3674, 0.7632, 0.3674, 0.7776, 0.3674, 0.7776, 0.3452, 0.7632, 0.4131, 0.7632, 0.3888, 0.7454, 0.3984, 0.7454, 0.3984, 0.7632, 0.3888, 0.7454, 0.3731, 0.7632, 0.3888, 0.7632, 0.3674, 0.7454, 0.3731, 0.7776, 0.2858, 0.7632, 0.2858, 0.7776, 0.3005, 0.7632, 0.2858, 0.7632, 0.3005, 0.7776, 0.3005, 0.7776, 0.3005, 0.7632, 0.3005, 0.7776, 0.3131, 0.7632, 0.3005, 0.7632, 0.3131, 0.7776, 0.3131, 0.7776, 0.3131, 0.7632, 0.3131, 0.7776, 0.33, 0.7632, 0.3131, 0.7632, 0.33, 0.7776, 0.33, 0.7776, 0.33, 0.7632, 0.33, 0.7776, 0.3452, 0.7632, 0.33, 0.7632, 0.3452, 0.7776, 0.3452, 0.7776, 0.3452, 0.7632, 0.3452, 0.7632, 0.3674, 0.7632, 0.3452, 0.7454, 0.3538, 0.7632, 0.3674, 0.7632, 0.3131, 0.7454, 0.3236, 0.7632, 0.33, 0.7632, 0.33, 0.7454, 0.3236, 0.7632, 0.3452, 0.7454, 0.3236, 0.7454, 0.3538, 0.7632, 0.3452, 0.7632, 0.3005, 0.7454, 0.3004, 0.7632, 0.3131, 0.7632, 0.3131, 0.7454, 0.3004, 0.7454, 0.3236, 0.7454, 0.3004, 0.7083, 0.3004, 0.7454, 0.3236, 0.7083, 0.3004, 0.7083, 0.3236, 0.7454, 0.3236, 0.7454, 0.3236, 0.7083, 0.3236, 0.7454, 0.3538, 0.7083, 0.3236, 0.7083, 0.3538, 0.7454, 0.3538, 0.7632, 0.2858, 0.7454, 0.2781, 0.7632, 0.3005, 0.7632, 0.3005, 0.7454, 0.2781, 0.7454, 0.3004, 0.7454, 0.2781, 0.7083, 0.2781, 0.7454, 0.3004, 0.7454, 0.3004, 0.7083, 0.2781, 0.7083, 0.3004, 0.7083, 0.2781, 0.6918, 0.3071, 0.7083, 0.3004, 0.7083, 0.3004, 0.6918, 0.3071, 0.7083, 0.3236, 0.6918, 0.3071, 0.6918, 0.327, 0.7083, 0.3236, 0.7083, 0.3236, 0.6918, 0.327, 0.7083, 0.3538, 0.6918, 0.327, 0.6918, 0.3528, 0.7083, 0.3538, 0.7083, 0.3538, 0.6918, 0.3528, 0.6918, 0.3694, 0.7776, 0.2687, 0.7632, 0.2687, 0.7776, 0.2858, 0.7776, 0.2858, 0.7632, 0.2687, 0.7632, 0.2858, 0.7632, 0.2687, 0.7454, 0.2569, 0.7632, 0.2858, 0.7632, 0.2858, 0.7454, 0.2569, 0.7454, 0.2781, 0.7454, 0.2569, 0.7083, 0.2569, 0.7454, 0.2781, 0.7454, 0.2781, 0.7083, 0.2569, 0.7083, 0.2781, 0.7083, 0.2569, 0.6918, 0.2784, 0.7083, 0.2781, 0.7083, 0.2781, 0.6918, 0.2784, 0.6918, 0.3071, 0.6918, 0.2784, 0.6145, 0.3069, 0.6918, 0.3071, 0.6918, 0.3071, 0.6145, 0.3069, 0.6145, 0.327, 0.6918, 0.2784, 0.6145, 0.2786, 0.6145, 0.3069, 0.6145, 0.3069, 0.6145, 0.2786, 0.6026, 0.2952, 0.4646, 0.2951, 0.6026, 0.2952, 0.6026, 0.266, 0.6026, 0.2952, 0.6145, 0.2786, 0.6026, 0.266, 0.6026, 0.266, 0.6145, 0.2786, 0.6027, 0.2402, 0.6027, 0.2402, 0.6145, 0.2786, 0.6146, 0.2562, 0.6145, 0.2786, 0.6918, 0.2784, 0.6146, 0.2562, 0.6146, 0.2562, 0.6918, 0.2784, 0.692, 0.2562, 0.6918, 0.2784, 0.7083, 0.2569, 0.692, 0.2562, 0.692, 0.2562, 0.7083, 0.2569, 0.7083, 0.2322, 0.7083, 0.2569, 0.7454, 0.2569, 0.7083, 0.2322, 0.7083, 0.2322, 0.7454, 0.2569, 0.7454, 0.2322, 0.7454, 0.2569, 0.7632, 0.2687, 0.7454, 0.2322, 0.7454, 0.2322, 0.7632, 0.2687, 0.7632, 0.2544, 0.7632, 0.2687, 0.7776, 0.2687, 0.7632, 0.2544, 0.7632, 0.2544, 0.7776, 0.2687, 0.7776, 0.2544, 0.2978, 0.03362, 0.2907, 0.0239, 0.2565, 0.0824, 0.2565, 0.0824, 0.2702, 0.08592, 0.2978, 0.03362, 0.2702, 0.08592, 0.3092, 0.05856, 0.2978, 0.03362, 0.3092, 0.05856, 0.3476, 0.01992, 0.2978, 0.03362, 0.2978, 0.03362, 0.3476, 0.01992, 0.2907, 0.0239, 0.2907, 0.0239, 0.3476, 0.01992, 0.3542, 0.006848, 0.3542, 0.006848, 0.3476, 0.01992, 0.4622, 0.01286, 0.3476, 0.01992, 0.4127, 0.0255, 0.4622, 0.01286, 0.2748, 0.1461, 0.2883, 0.0958, 0.2702, 0.08592, 0.2883, 0.0958, 0.3092, 0.05856, 0.2702, 0.08592, 0.4127, 0.0255, 0.3476, 0.01992, 0.39, 0.04349, 0.39, 0.04349, 0.3476, 0.01992, 0.3469, 0.03921, 0.3476, 0.01992, 0.3092, 0.05856, 0.3469, 0.03921, 0.3469, 0.03921, 0.3092, 0.05856, 0.3139, 0.06311, 0.3139, 0.06311, 0.3092, 0.05856, 0.2932, 0.09804, 0.3092, 0.05856, 0.2883, 0.0958, 0.2932, 0.09804, 0.2932, 0.09804, 0.2883, 0.0958, 0.295, 0.1356, 0.2883, 0.0958, 0.2905, 0.1372, 0.295, 0.1356, 0.295, 0.1356, 0.2905, 0.1372, 0.3167, 0.1668, 0.2905, 0.1372, 0.3142, 0.1724, 0.3167, 0.1668, 0.2883, 0.0958, 0.2748, 0.1461, 0.2905, 0.1372, 0.2905, 0.1372, 0.2748, 0.1461, 0.3142, 0.1724, 0.2748, 0.1461, 0.307, 0.1902, 0.3142, 0.1724, 0.3142, 0.1724, 0.307, 0.1902, 0.3506, 0.204, 0.3506, 0.204, 0.307, 0.1902, 0.3583, 0.2216, 0.3583, 0.2216, 0.307, 0.1902, 0.2994, 0.2034, 0.307, 0.1902, 0.2748, 0.1461, 0.2994, 0.2034, 0.2994, 0.2034, 0.2748, 0.1461, 0.2606, 0.1523, 0.2606, 0.1523, 0.2748, 0.1461, 0.2565, 0.0824, 0.2748, 0.1461, 0.2702, 0.08592, 0.2565, 0.0824, 0.02782, 0.9766, 0.02782, 0.9892, 0.1039, 0.9892, 0.02782, 0.957, 0.02782, 0.9766, 0.1039, 0.9766, 0.02782, 0.9766, 0.1039, 0.9892, 0.1039, 0.9766, 0.1039, 0.9766, 0.1039, 0.9892, 0.1431, 0.9892, 0.3862, 0.9766, 0.2473, 0.9766, 0.3862, 0.9892, 0.3862, 0.9892, 0.2473, 0.9766, 0.2473, 0.9892, 0.2473, 0.9766, 0.2097, 0.9766, 0.2473, 0.9892, 0.2473, 0.9892, 0.2097, 0.9766, 0.2097, 0.9892, 0.2097, 0.9766, 0.1787, 0.9766, 0.2097, 0.9892, 0.2097, 0.9892, 0.1787, 0.9766, 0.1787, 0.9892, 0.1787, 0.9892, 0.1787, 0.9766, 0.1431, 0.9892, 0.1787, 0.9766, 0.1431, 0.9766, 0.1431, 0.9892, 0.1431, 0.9892, 0.1431, 0.9766, 0.1039, 0.9766, 0.1431, 0.9766, 0.1039, 0.957, 0.1039, 0.9766, 0.2097, 0.9369, 0.1787, 0.9369, 0.2097, 0.957, 0.1787, 0.9369, 0.1787, 0.957, 0.2097, 0.957, 0.2097, 0.957, 0.1787, 0.957, 0.2097, 0.9766, 0.2097, 0.9766, 0.1787, 0.957, 0.1787, 0.9766, 0.1787, 0.9766, 0.1787, 0.957, 0.1431, 0.9766, 0.1787, 0.957, 0.1431, 0.957, 0.1431, 0.9766, 0.1431, 0.9766, 0.1431, 0.957, 0.1039, 0.957, 0.1039, 0.957, 0.1431, 0.957, 0.1039, 0.9369, 0.1039, 0.9369, 0.1431, 0.957, 0.1431, 0.9369, 0.1431, 0.9369, 0.1431, 0.957, 0.1787, 0.9369, 0.1431, 0.957, 0.1787, 0.957, 0.1787, 0.9369, 0.2473, 0.9369, 0.2097, 0.9369, 0.2473, 0.957, 0.2097, 0.9369, 0.2097, 0.957, 0.2473, 0.957, 0.2473, 0.957, 0.2097, 0.957, 0.2473, 0.9766, 0.2097, 0.957, 0.2097, 0.9766, 0.2473, 0.9766, 0.1787, 0.9369, 0.2097, 0.9369, 0.2097, 0.4839, 0.2097, 0.4839, 0.2097, 0.9369, 0.2473, 0.4839, 0.2097, 0.9369, 0.2473, 0.9369, 0.2473, 0.4839, 0.2473, 0.4839, 0.2473, 0.9369, 0.3862, 0.4903, 0.5143, 0.5334, 0.4766, 0.5244, 0.4766, 0.9369, 0.4766, 0.9369, 0.4766, 0.5244, 0.441, 0.9369, 0.4766, 0.5244, 0.441, 0.5097, 0.441, 0.9369, 0.441, 0.5097, 0.3862, 0.4903, 0.441, 0.9369, 0.441, 0.9369, 0.3862, 0.4903, 0.3862, 0.9369, 0.3862, 0.4903, 0.2473, 0.9369, 0.3862, 0.9369, 0.3862, 0.9369, 0.2473, 0.9369, 0.3862, 0.957, 0.2473, 0.9369, 0.2473, 0.957, 0.3862, 0.957, 0.3862, 0.957, 0.2473, 0.957, 0.3862, 0.9766, 0.2473, 0.957, 0.2473, 0.9766, 0.3862, 0.9766, 0.6574, 0.9892, 0.6101, 0.9766, 0.6101, 0.9892, 0.6101, 0.9892, 0.6101, 0.9766, 0.5635, 0.9766, 0.6101, 0.9766, 0.5635, 0.957, 0.5635, 0.9766, 0.5635, 0.9766, 0.5635, 0.957, 0.5142, 0.9766, 0.5635, 0.957, 0.5142, 0.957, 0.5142, 0.9766, 0.5142, 0.9766, 0.5142, 0.957, 0.4766, 0.957, 0.5142, 0.957, 0.4766, 0.9369, 0.4766, 0.957, 0.4766, 0.957, 0.4766, 0.9369, 0.441, 0.957, 0.4766, 0.9369, 0.441, 0.9369, 0.441, 0.957, 0.441, 0.957, 0.441, 0.9369, 0.3862, 0.957, 0.441, 0.9369, 0.3862, 0.9369, 0.3862, 0.957, 0.441, 0.957, 0.441, 0.9766, 0.4766, 0.957, 0.441, 0.9766, 0.4766, 0.9766, 0.4766, 0.957, 0.4766, 0.957, 0.4766, 0.9766, 0.5142, 0.9766, 0.3862, 0.957, 0.3862, 0.9766, 0.441, 0.957, 0.441, 0.957, 0.3862, 0.9766, 0.441, 0.9766, 0.3862, 0.9766, 0.3862, 0.9892, 0.441, 0.9766, 0.3862, 0.9892, 0.441, 0.9892, 0.441, 0.9766, 0.441, 0.9892, 0.4766, 0.9892, 0.441, 0.9766, 0.441, 0.9766, 0.4766, 0.9892, 0.4766, 0.9766, 0.4766, 0.9892, 0.5143, 0.9892, 0.4766, 0.9766, 0.4766, 0.9766, 0.5143, 0.9892, 0.5142, 0.9766, 0.5142, 0.9766, 0.5143, 0.9892, 0.5635, 0.9766, 0.5143, 0.9892, 0.5635, 0.9892, 0.5635, 0.9766, 0.5635, 0.9766, 0.5635, 0.9892, 0.6101, 0.9892, 0.9387, 0.0731, 0.9387, 0.3535, 0.8428, 0.07324, 0.8428, 0.07324, 0.9387, 0.3535, 0.8428, 0.3535, 0.8428, 0.07324, 0.8428, 0.3535, 0.7943, 0.3022, 0.7943, 0.3022, 0.8428, 0.3535, 0.7943, 0.3443, 0.7943, 0.3443, 0.8428, 0.3535, 0.7995, 0.3686, 0.7995, 0.3686, 0.8428, 0.3535, 0.8276, 0.3959, 0.8276, 0.3959, 0.8428, 0.3535, 0.8604, 0.4054, 0.8428, 0.3535, 0.9387, 0.3535, 0.8604, 0.4054, 0.8604, 0.4054, 0.9387, 0.3535, 0.9174, 0.4054, 0.9174, 0.4054, 0.9387, 0.3535, 0.9538, 0.3959, 0.9538, 0.3959, 0.9387, 0.3535, 0.9824, 0.3701, 0.9824, 0.3701, 0.9387, 0.3535, 0.9871, 0.3443, 0.9871, 0.3443, 0.9387, 0.3535, 0.9871, 0.3022, 0.9387, 0.3535, 0.9387, 0.0731, 0.9871, 0.3022, 0.9871, 0.3022, 0.9387, 0.0731, 0.9871, 0.1373, 0.9871, 0.1373, 0.9387, 0.0731, 0.9871, 0.07313, 0.9871, 0.07313, 0.9387, 0.0731, 0.9702, 0.0314, 0.9702, 0.0314, 0.9387, 0.0731, 0.9173, 0.01126, 0.9387, 0.0731, 0.8428, 0.07324, 0.9173, 0.01126, 0.9173, 0.01126, 0.8428, 0.07324, 0.8604, 0.01126, 0.8604, 0.01126, 0.8428, 0.07324, 0.8126, 0.02983, 0.8126, 0.02983, 0.8428, 0.07324, 0.7943, 0.07313, 0.7943, 0.07313, 0.8428, 0.07324, 0.7943, 0.1373, 0.8428, 0.07324, 0.7943, 0.3022, 0.7943, 0.1373, 0.6355, 0.06008, 0.6636, 0.06008, 0.6088, 0.03326, 0.6088, 0.03326, 0.6636, 0.06008, 0.6636, 0.03326, 0.6636, 0.06008, 0.6993, 0.06008, 0.6636, 0.03326, 0.6636, 0.03326, 0.6993, 0.06008, 0.7034, 0.03566, 0.7034, 0.03566, 0.6993, 0.06008, 0.7368, 0.0546, 0.6993, 0.06008, 0.7203, 0.07463, 0.7368, 0.0546, 0.7203, 0.07463, 0.7334, 0.0925, 0.7368, 0.0546, 0.7368, 0.0546, 0.7334, 0.0925, 0.7576, 0.08945, 0.7334, 0.0925, 0.7334, 0.1421, 0.7576, 0.08945, 0.7576, 0.08945, 0.7785, 0.08116, 0.7368, 0.0546, 0.7785, 0.08116, 0.7534, 0.03646, 0.7368, 0.0546, 0.7368, 0.0546, 0.7534, 0.03646, 0.7034, 0.03566, 0.7534, 0.03646, 0.7101, 0.01487, 0.7034, 0.03566, 0.7034, 0.03566, 0.7101, 0.01487, 0.6636, 0.03326, 0.7101, 0.01487, 0.6636, 0.01247, 0.6636, 0.03326, 0.6636, 0.01247, 0.6088, 0.01247, 0.6636, 0.03326, 0.6636, 0.03326, 0.6088, 0.01247, 0.6088, 0.03326, 0.6088, 0.01247, 0.4622, 0.01286, 0.6088, 0.03326, 0.6088, 0.03326, 0.4622, 0.01286, 0.4804, 0.03325, 0.4622, 0.01286, 0.4127, 0.0255, 0.4804, 0.03325, 0.4804, 0.03325, 0.4127, 0.0255, 0.4473, 0.04493, 0.1039, 0.9766, 0.1039, 0.957, 0.02782, 0.957, 0.02782, 0.957, 0.1039, 0.957, 0.02782, 0.9372, 0.1039, 0.957, 0.1039, 0.9369, 0.02782, 0.9372, 0.02782, 0.9372, 0.1039, 0.9369, 0.02692, 0.4838, 0.02692, 0.4838, 0.1039, 0.9369, 0.1039, 0.4838, 0.1039, 0.4838, 0.1039, 0.9369, 0.1431, 0.4838, 0.1039, 0.9369, 0.1431, 0.9369, 0.1431, 0.4838, 0.1431, 0.4838, 0.1431, 0.9369, 0.1787, 0.484, 0.1431, 0.9369, 0.1787, 0.9369, 0.1787, 0.484, 0.1787, 0.484, 0.1787, 0.9369, 0.2097, 0.4839, 0.6012, 0.2236, 0.6636, 0.2236, 0.6636, 0.1977, 0.6636, 0.2236, 0.7166, 0.2191, 0.6636, 0.1977, 0.6636, 0.1977, 0.7166, 0.2191, 0.7077, 0.1969, 0.7077, 0.1969, 0.7166, 0.2191, 0.7392, 0.1812, 0.7166, 0.2191, 0.7569, 0.1987, 0.7392, 0.1812, 0.7569, 0.1987, 0.7785, 0.1558, 0.7392, 0.1812, 0.7392, 0.1812, 0.7785, 0.1558, 0.7576, 0.1493, 0.7785, 0.1558, 0.7785, 0.08116, 0.7576, 0.1493, 0.6012, 0.2236, 0.6636, 0.1977, 0.6088, 0.1977, 0.6088, 0.1977, 0.6636, 0.1977, 0.6636, 0.1725, 0.6636, 0.1977, 0.7077, 0.1969, 0.6636, 0.1725, 0.6636, 0.1725, 0.7077, 0.1969, 0.6994, 0.171, 0.6994, 0.171, 0.7077, 0.1969, 0.7203, 0.1588, 0.7077, 0.1969, 0.7392, 0.1812, 0.7203, 0.1588, 0.7392, 0.1812, 0.7334, 0.1421, 0.7203, 0.1588, 0.7576, 0.1493, 0.7334, 0.1421, 0.7392, 0.1812, 0.7334, 0.1421, 0.7576, 0.1493, 0.7576, 0.08945, 0.7576, 0.1493, 0.7785, 0.08116, 0.7576, 0.08945, 0.692, 0.438, 0.6918, 0.4121, 0.6146, 0.438, 0.6918, 0.4121, 0.6145, 0.4121, 0.6146, 0.438, 0.6146, 0.438, 0.6145, 0.4121, 0.6027, 0.4533, 0.6145, 0.4121, 0.6026, 0.4256, 0.6027, 0.4533, 0.6027, 0.4533, 0.6026, 0.4256, 0.4646, 0.4533, 0.6026, 0.4256, 0.4646, 0.4254, 0.4646, 0.4533, 0.4646, 0.4533, 0.4646, 0.4254, 0.4583, 0.443, 0.4646, 0.4254, 0.4582, 0.4176, 0.4583, 0.443, 0.4583, 0.443, 0.4582, 0.4176, 0.3548, 0.443, 0.3548, 0.443, 0.4582, 0.4176, 0.3548, 0.4176, 0.6101, 0.957, 0.6101, 0.9378, 0.5635, 0.9378, 0.6101, 0.9378, 0.6101, 0.5265, 0.5635, 0.9378, 0.6101, 0.5265, 0.5631, 0.5335, 0.5635, 0.9378, 0.5635, 0.9378, 0.5631, 0.5335, 0.5143, 0.9375, 0.5631, 0.5335, 0.5143, 0.5334, 0.5143, 0.9375, 0.7145, 0.9892, 0.7145, 0.9766, 0.6574, 0.9892, 0.7145, 0.9766, 0.6574, 0.9766, 0.6574, 0.9892, 0.6574, 0.9892, 0.6574, 0.9766, 0.6101, 0.9766, 0.6574, 0.9766, 0.6101, 0.957, 0.6101, 0.9766, 0.6101, 0.9766, 0.6101, 0.957, 0.5635, 0.957, 0.6101, 0.957, 0.5635, 0.9378, 0.5635, 0.957, 0.5635, 0.957, 0.5635, 0.9378, 0.5142, 0.957, 0.5635, 0.9378, 0.5143, 0.9375, 0.5142, 0.957, 0.5142, 0.957, 0.5143, 0.9375, 0.4766, 0.9369, 0.5143, 0.9375, 0.5143, 0.5334, 0.4766, 0.9369])
me_mesh_0457_rip_tex_014.materials.append(mat_tex_0143_0_dds)
me_mesh_0457_rip_tex_014.use_remesh_preserve_volume = False
me_mesh_0457_rip_tex_014.use_remesh_preserve_attributes = False
me_mesh_0457_rip_tex_014.use_mirror_vertex_groups = False
me_mesh_0457_rip_tex_014.update()

# ---- objects
ob_lamp_001 = bpy.data.objects.new('Lamp.001', light_lamp_001)
ob_lamp = bpy.data.objects.new('Lamp', light_lamp)
ob_empty = bpy.data.objects.new('Empty', None)
ob_mesh_0457_rip_tex_014 = bpy.data.objects.new('Mesh_0457.rip_Tex_014', me_mesh_0457_rip_tex_014)
ob_camera = bpy.data.objects.new('Camera', cam_camera)

# ---- transforms, parenting, visibility, modifiers, constraints
ob_lamp_001.location = (0.0, 0.0, 0.5068)
ob_lamp_001.scale = (0.272, 0.272, 0.272)
ob_lamp_001.lock_rotations_4d = False
ob_lamp_001.empty_display_type = 'ARROWS'
ob_lamp_001.lineart.crease_threshold = 0.0
ob_lamp.location = (0.0, 0.0, 0.0)
ob_lamp.lock_rotations_4d = False
ob_lamp.empty_display_type = 'ARROWS'
ob_lamp.lineart.crease_threshold = 0.0
ob_empty.location = (0.0, 0.0, 0.0)
ob_empty.scale = (0.3261, 0.3261, 0.3261)
ob_empty.lock_rotations_4d = False
ob_empty.empty_display_type = 'ARROWS'
ob_empty.empty_image_offset = (0.0, 0.0)
ob_empty.lineart.crease_threshold = 0.0
ob_mesh_0457_rip_tex_014.location = (0.0, 0.0, 0.0)
ob_mesh_0457_rip_tex_014.lock_rotations_4d = False
ob_mesh_0457_rip_tex_014.empty_display_type = 'ARROWS'
ob_mesh_0457_rip_tex_014.lineart.crease_threshold = 0.0
ob_camera.location = (0.4353, -0.4092, 0.4886)
ob_camera.rotation_euler = (1.109, 0.01082, 0.8149)
ob_camera.lock_rotations_4d = False
ob_camera.empty_display_type = 'ARROWS'
ob_camera.color = (0.0, 0.0, 0.0, 0.0)
ob_camera.display_type = 'WIRE'
ob_camera.lineart.crease_threshold = 0.0

# ---- collection membership
col_collection_1.objects.link(ob_lamp_001)
col_collection_1.objects.link(ob_lamp)
col_collection_1.objects.link(ob_empty)
col_collection_1.objects.link(ob_mesh_0457_rip_tex_014)
col_collection_1.objects.link(ob_camera)

# ---- scene / render settings (as saved in the file)
scene.camera = ob_camera
scene.frame_start = 1; scene.frame_end = 250; scene.frame_set(1)
scene.render.engine = 'BLENDER_EEVEE_NEXT'
scene.render.image_settings.file_format = 'JPEG'
scene.render.image_settings.color_mode = 'RGB'
scene.render.image_settings.compression = 90
scene.render.resolution_x = 750
scene.render.resolution_y = 650
scene.render.pixel_aspect_x = 100.0
scene.render.pixel_aspect_y = 100.0
scene.render.fps = 25
scene.render.dither_intensity = 0.0
scene.render.use_compositing = False
scene.render.use_sequencer = False
scene.render.bake_margin = 2
scene.render.bake_bias = 0.0
scene.render.use_stamp_time = False
scene.render.use_stamp_date = False
scene.render.use_stamp_frame = False
scene.render.use_stamp_camera = False
scene.render.use_stamp_scene = False
scene.render.use_stamp_filename = False
scene.render.use_stamp_render_time = False
scene.render.stamp_font_size = 0
scene.cycles.use_denoising = False
scene.cycles.samples = 10
scene.cycles.sampling_pattern = 'TABULATED_SOBOL'
scene.cycles.light_sampling_threshold = 0.0
scene.cycles.use_adaptive_sampling = False
scene.cycles.use_light_tree = False
scene.cycles.blur_glossy = 0.0
scene.cycles.volume_bounces = 1
scene.cycles.pixel_filter_type = 'GAUSSIAN'
scene.cycles.sample_clamp_indirect = 0.0
scene.view_settings.view_transform = 'Raw'
bpy.context.view_layer.update()

